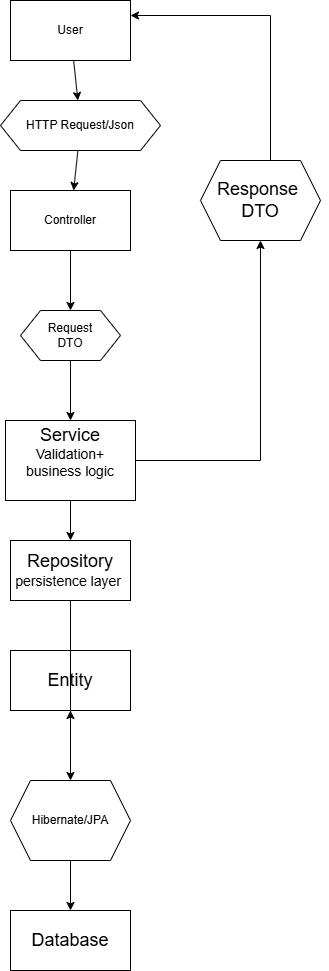

The diagram above was exported from draw.io. Its source (the exported page's mxGraphModel, read from the mxfile embedded in the PNG):
<mxGraphModel dx="1334" dy="1780" grid="1" gridSize="10" guides="1" tooltips="1" connect="1" arrows="1" fold="1" page="1" pageScale="1" pageWidth="850" pageHeight="1100" math="0" shadow="0">
  <root>
    <mxCell id="0" />
    <mxCell id="1" parent="0" />
    <mxCell id="nAVSJYIMSKeaY2M_c2M1-3" edge="1" parent="1" source="7Bnvn0F8tux85aQI1dCy-6" style="edgeStyle=orthogonalEdgeStyle;rounded=0;orthogonalLoop=1;jettySize=auto;html=1;exitX=0.5;exitY=1;exitDx=0;exitDy=0;" target="nAVSJYIMSKeaY2M_c2M1-2">
      <mxGeometry relative="1" as="geometry">
        <Array as="points" />
      </mxGeometry>
    </mxCell>
    <mxCell id="nAVSJYIMSKeaY2M_c2M1-1" parent="1" style="rounded=0;whiteSpace=wrap;html=1;" value="&lt;div&gt;Controller&lt;/div&gt;" vertex="1">
      <mxGeometry height="60" width="120" x="150" y="-180" as="geometry" />
    </mxCell>
    <mxCell id="7Bnvn0F8tux85aQI1dCy-9" edge="1" parent="1" source="nAVSJYIMSKeaY2M_c2M1-2" style="edgeStyle=orthogonalEdgeStyle;shape=wire;rounded=0;orthogonalLoop=1;jettySize=auto;html=1;dashed=1;" target="nAVSJYIMSKeaY2M_c2M1-10">
      <mxGeometry relative="1" as="geometry" />
    </mxCell>
    <mxCell id="7Bnvn0F8tux85aQI1dCy-16" edge="1" parent="1" source="7Bnvn0F8tux85aQI1dCy-20" style="edgeStyle=orthogonalEdgeStyle;rounded=0;orthogonalLoop=1;jettySize=auto;html=1;exitX=1;exitY=0.5;exitDx=0;exitDy=0;endArrow=classic;endFill=1;entryX=1;entryY=0.25;entryDx=0;entryDy=0;" target="7Bnvn0F8tux85aQI1dCy-1">
      <mxGeometry relative="1" as="geometry">
        <Array as="points">
          <mxPoint x="410" y="-170" />
          <mxPoint x="410" y="-355" />
        </Array>
        <mxPoint x="345" y="70" as="sourcePoint" />
        <mxPoint x="390" y="-350" as="targetPoint" />
      </mxGeometry>
    </mxCell>
    <mxCell id="7Bnvn0F8tux85aQI1dCy-22" edge="1" parent="1" source="nAVSJYIMSKeaY2M_c2M1-2" style="rounded=0;orthogonalLoop=1;jettySize=auto;html=1;exitX=1;exitY=0.5;exitDx=0;exitDy=0;entryX=0.5;entryY=1;entryDx=0;entryDy=0;shape=wire;dashed=1;edgeStyle=orthogonalEdgeStyle;" target="7Bnvn0F8tux85aQI1dCy-20">
      <mxGeometry relative="1" as="geometry" />
    </mxCell>
    <mxCell id="nAVSJYIMSKeaY2M_c2M1-2" parent="1" style="rounded=0;whiteSpace=wrap;html=1;" value="&lt;span style=&quot;font-size: 18px;&quot;&gt;Service&lt;/span&gt;&lt;div&gt;&lt;div&gt;&lt;span style=&quot;font-size: 14px;&quot;&gt;Validation+&lt;br&gt;&lt;/span&gt;&lt;div&gt;&lt;font style=&quot;font-size: 14px;&quot;&gt;business logic&lt;/font&gt;&lt;/div&gt;&lt;/div&gt;&lt;div&gt;&lt;font style=&quot;font-size: 14px;&quot;&gt;&lt;br&gt;&lt;/font&gt;&lt;/div&gt;&lt;/div&gt;" vertex="1">
      <mxGeometry height="80" width="130" x="145" y="50" as="geometry" />
    </mxCell>
    <mxCell id="7Bnvn0F8tux85aQI1dCy-11" edge="1" parent="1" source="7Bnvn0F8tux85aQI1dCy-15" style="edgeStyle=orthogonalEdgeStyle;rounded=0;orthogonalLoop=1;jettySize=auto;html=1;exitX=0.5;exitY=1;exitDx=0;exitDy=0;" target="nAVSJYIMSKeaY2M_c2M1-8">
      <mxGeometry relative="1" as="geometry" />
    </mxCell>
    <mxCell id="nAVSJYIMSKeaY2M_c2M1-4" parent="1" style="rounded=0;whiteSpace=wrap;html=1;" value="&lt;font style=&quot;font-size: 18px;&quot;&gt;Entity&lt;/font&gt;" vertex="1">
      <mxGeometry height="60" width="120" x="150" y="280" as="geometry" />
    </mxCell>
    <mxCell id="nAVSJYIMSKeaY2M_c2M1-8" parent="1" style="rounded=0;whiteSpace=wrap;html=1;" value="&lt;font style=&quot;font-size: 18px;&quot;&gt;Database&lt;/font&gt;" vertex="1">
      <mxGeometry height="60" width="120" x="150" y="540" as="geometry" />
    </mxCell>
    <mxCell id="7Bnvn0F8tux85aQI1dCy-10" edge="1" parent="1" source="nAVSJYIMSKeaY2M_c2M1-10" style="edgeStyle=orthogonalEdgeStyle;rounded=0;orthogonalLoop=1;jettySize=auto;html=1;exitX=0.5;exitY=1;exitDx=0;exitDy=0;" target="nAVSJYIMSKeaY2M_c2M1-4">
      <mxGeometry relative="1" as="geometry">
        <Array as="points">
          <mxPoint x="210" y="360" />
          <mxPoint x="210" y="360" />
        </Array>
      </mxGeometry>
    </mxCell>
    <mxCell id="nAVSJYIMSKeaY2M_c2M1-10" parent="1" style="rounded=0;whiteSpace=wrap;html=1;" value="&lt;div&gt;&lt;div&gt;&lt;font style=&quot;font-size: 18px;&quot;&gt;Repository&lt;/font&gt;&lt;/div&gt;&lt;/div&gt;&lt;div&gt;&lt;font style=&quot;font-size: 14px;&quot;&gt;persistence layer&amp;nbsp;&lt;/font&gt;&lt;/div&gt;" vertex="1">
      <mxGeometry height="60" width="120" x="150" y="170" as="geometry" />
    </mxCell>
    <mxCell id="7Bnvn0F8tux85aQI1dCy-2" edge="1" parent="1" source="7Bnvn0F8tux85aQI1dCy-3" style="shape=wire;rounded=0;orthogonalLoop=1;jettySize=auto;html=1;dashed=1;" target="nAVSJYIMSKeaY2M_c2M1-1">
      <mxGeometry relative="1" as="geometry">
        <Array as="points" />
      </mxGeometry>
    </mxCell>
    <mxCell id="7Bnvn0F8tux85aQI1dCy-1" parent="1" style="rounded=0;whiteSpace=wrap;html=1;" value="User" vertex="1">
      <mxGeometry height="60" width="120" x="150" y="-370" as="geometry" />
    </mxCell>
    <mxCell id="7Bnvn0F8tux85aQI1dCy-8" edge="1" parent="1" source="nAVSJYIMSKeaY2M_c2M1-1" style="edgeStyle=orthogonalEdgeStyle;rounded=0;orthogonalLoop=1;jettySize=auto;html=1;exitX=0.5;exitY=1;exitDx=0;exitDy=0;" target="7Bnvn0F8tux85aQI1dCy-6" value="">
      <mxGeometry relative="1" as="geometry">
        <Array as="points" />
        <mxPoint x="210" y="-120" as="sourcePoint" />
        <mxPoint x="210" y="130" as="targetPoint" />
      </mxGeometry>
    </mxCell>
    <mxCell id="7Bnvn0F8tux85aQI1dCy-6" parent="1" style="shape=hexagon;perimeter=hexagonPerimeter2;whiteSpace=wrap;html=1;fixedSize=1;" value="Request&lt;div&gt;DTO&lt;/div&gt;" vertex="1">
      <mxGeometry height="50" width="100" x="160" y="-60" as="geometry" />
    </mxCell>
    <mxCell id="7Bnvn0F8tux85aQI1dCy-12" edge="1" parent="1" source="7Bnvn0F8tux85aQI1dCy-1" style="shape=wire;rounded=0;orthogonalLoop=1;jettySize=auto;html=1;dashed=1;" target="7Bnvn0F8tux85aQI1dCy-3" value="">
      <mxGeometry relative="1" as="geometry">
        <Array as="points" />
        <mxPoint x="210" y="-310" as="sourcePoint" />
        <mxPoint x="210" y="-180" as="targetPoint" />
      </mxGeometry>
    </mxCell>
    <mxCell id="7Bnvn0F8tux85aQI1dCy-3" parent="1" style="shape=hexagon;perimeter=hexagonPerimeter2;whiteSpace=wrap;html=1;fixedSize=1;" value="&lt;div&gt;HTTP Request/Json&lt;/div&gt;" vertex="1">
      <mxGeometry height="50" width="160" x="140" y="-270" as="geometry" />
    </mxCell>
    <mxCell id="7Bnvn0F8tux85aQI1dCy-18" edge="1" parent="1" source="nAVSJYIMSKeaY2M_c2M1-4" style="edgeStyle=orthogonalEdgeStyle;rounded=0;orthogonalLoop=1;jettySize=auto;html=1;exitX=0.5;exitY=1;exitDx=0;exitDy=0;" target="7Bnvn0F8tux85aQI1dCy-15" value="">
      <mxGeometry relative="1" as="geometry">
        <mxPoint x="210" y="370" as="sourcePoint" />
        <mxPoint x="210" y="700" as="targetPoint" />
      </mxGeometry>
    </mxCell>
    <mxCell id="7Bnvn0F8tux85aQI1dCy-15" parent="1" style="shape=hexagon;perimeter=hexagonPerimeter2;whiteSpace=wrap;html=1;fixedSize=1;" value="Hibernate/JPA" vertex="1">
      <mxGeometry height="80" width="120" x="150" y="410" as="geometry" />
    </mxCell>
    <mxCell id="7Bnvn0F8tux85aQI1dCy-20" parent="1" style="shape=hexagon;perimeter=hexagonPerimeter2;whiteSpace=wrap;html=1;fixedSize=1;" value="&lt;font style=&quot;font-size: 18px;&quot;&gt;Response&amp;nbsp;&lt;/font&gt;&lt;div&gt;&lt;font style=&quot;font-size: 18px;&quot;&gt;DTO&lt;/font&gt;&lt;/div&gt;" vertex="1">
      <mxGeometry height="80" width="120" x="340" y="-210" as="geometry" />
    </mxCell>
  </root>
</mxGraphModel>